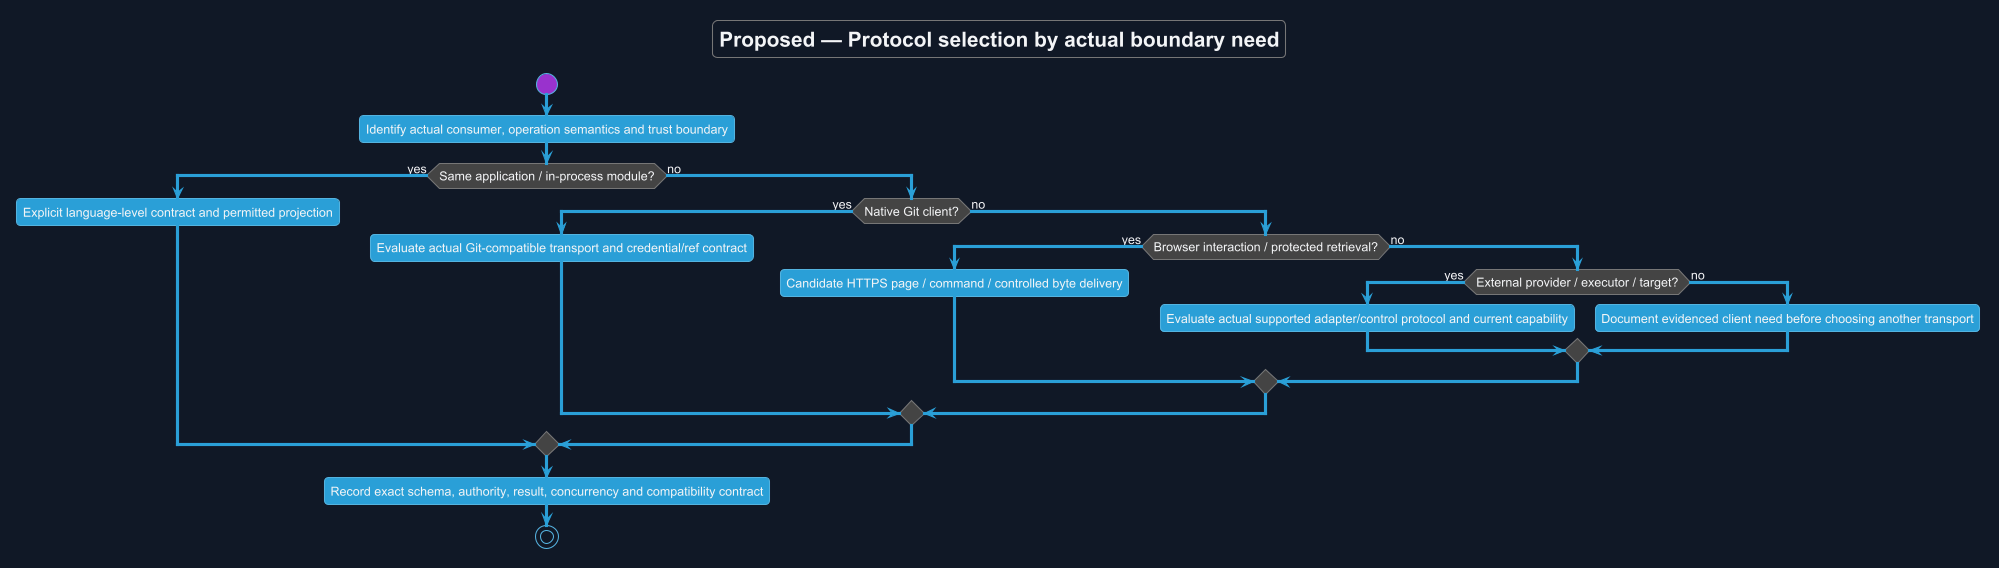

The diagram above was rendered by PlantUML. Its source (embedded in the PNG):
@startuml
!theme cyborg
skinparam backgroundColor #111827
skinparam defaultFontColor #F3F4F6
title Proposed — Protocol selection by actual boundary need
!pragma useVerticalIf on
skinparam backgroundColor #111827
skinparam shadowing false
skinparam defaultFontName Arial

start
:Identify actual consumer, operation semantics and trust boundary;
if (Same application / in-process module?) then (yes)
 :Explicit language-level contract and permitted projection;
else (no)
 if (Native Git client?) then (yes)
  :Evaluate actual Git-compatible transport and credential/ref contract;
 else (no)
  if (Browser interaction / protected retrieval?) then (yes)
   :Candidate HTTPS page / command / controlled byte delivery;
  else (no)
   if (External provider / executor / target?) then (yes)
    :Evaluate actual supported adapter/control protocol and current capability;
   else (no)
    :Document evidenced client need before choosing another transport;
   endif
  endif
 endif
endif
:Record exact schema, authority, result, concurrency and compatibility contract;
stop

@enduml